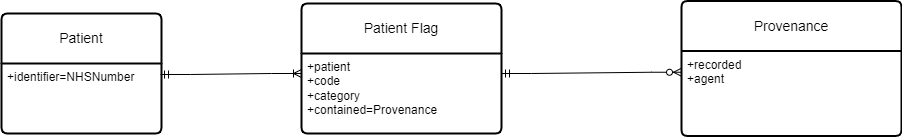

The diagram above was exported from draw.io. Its source (the exported page's mxGraphModel, read from the mxfile embedded in the PNG):
<mxGraphModel dx="1018" dy="713" grid="1" gridSize="10" guides="1" tooltips="1" connect="1" arrows="1" fold="1" page="1" pageScale="1" pageWidth="827" pageHeight="1169" math="0" shadow="0">
  <root>
    <mxCell id="0" />
    <mxCell id="1" parent="0" />
    <mxCell id="MqtpkrRGzYsGmYyydzKF-1" value="Patient" style="swimlane;childLayout=stackLayout;horizontal=1;startSize=50;horizontalStack=0;rounded=1;fontSize=14;fontStyle=0;strokeWidth=2;resizeParent=0;resizeLast=1;shadow=0;dashed=0;align=center;arcSize=4;whiteSpace=wrap;html=1;" parent="1" vertex="1">
      <mxGeometry x="70" y="260" width="160" height="120" as="geometry">
        <mxRectangle x="240" y="370" width="80" height="50" as="alternateBounds" />
      </mxGeometry>
    </mxCell>
    <mxCell id="MqtpkrRGzYsGmYyydzKF-2" value="+identifier=NHSNumber" style="align=left;strokeColor=none;fillColor=none;spacingLeft=4;fontSize=12;verticalAlign=top;resizable=0;rotatable=0;part=1;html=1;" parent="MqtpkrRGzYsGmYyydzKF-1" vertex="1">
      <mxGeometry y="50" width="160" height="70" as="geometry" />
    </mxCell>
    <mxCell id="MqtpkrRGzYsGmYyydzKF-7" value="Patient Flag" style="swimlane;childLayout=stackLayout;horizontal=1;startSize=50;horizontalStack=0;rounded=1;fontSize=14;fontStyle=0;strokeWidth=2;resizeParent=0;resizeLast=1;shadow=0;dashed=0;align=center;arcSize=4;whiteSpace=wrap;html=1;" parent="1" vertex="1">
      <mxGeometry x="370" y="250" width="200" height="130" as="geometry" />
    </mxCell>
    <mxCell id="MqtpkrRGzYsGmYyydzKF-8" value="+patient&lt;br&gt;+code&lt;br&gt;&lt;div&gt;+category&lt;/div&gt;&lt;div&gt;+contained=Provenance&lt;br&gt;&lt;/div&gt;" style="align=left;strokeColor=none;fillColor=none;spacingLeft=4;fontSize=12;verticalAlign=top;resizable=0;rotatable=0;part=1;html=1;" parent="MqtpkrRGzYsGmYyydzKF-7" vertex="1">
      <mxGeometry y="50" width="200" height="80" as="geometry" />
    </mxCell>
    <mxCell id="MqtpkrRGzYsGmYyydzKF-9" value="Provenance" style="swimlane;childLayout=stackLayout;horizontal=1;startSize=50;horizontalStack=0;rounded=1;fontSize=14;fontStyle=0;strokeWidth=2;resizeParent=0;resizeLast=1;shadow=0;dashed=0;align=center;arcSize=4;whiteSpace=wrap;html=1;" parent="1" vertex="1">
      <mxGeometry x="750" y="247.5" width="220" height="135" as="geometry" />
    </mxCell>
    <mxCell id="MqtpkrRGzYsGmYyydzKF-10" value="+recorded&lt;br&gt;+agent" style="align=left;strokeColor=none;fillColor=none;spacingLeft=4;fontSize=12;verticalAlign=top;resizable=0;rotatable=0;part=1;html=1;" parent="MqtpkrRGzYsGmYyydzKF-9" vertex="1">
      <mxGeometry y="50" width="220" height="85" as="geometry" />
    </mxCell>
    <mxCell id="MqtpkrRGzYsGmYyydzKF-13" value="" style="edgeStyle=entityRelationEdgeStyle;fontSize=12;html=1;endArrow=ERoneToMany;rounded=0;entryX=0;entryY=0.25;entryDx=0;entryDy=0;exitX=0.994;exitY=0.157;exitDx=0;exitDy=0;exitPerimeter=0;curved=1;startArrow=ERmandOne;startFill=0;" parent="1" source="MqtpkrRGzYsGmYyydzKF-2" target="MqtpkrRGzYsGmYyydzKF-8" edge="1">
      <mxGeometry width="100" height="100" relative="1" as="geometry">
        <mxPoint x="320" y="560" as="sourcePoint" />
        <mxPoint x="420" y="460" as="targetPoint" />
        <Array as="points">
          <mxPoint x="400" y="330" />
        </Array>
      </mxGeometry>
    </mxCell>
    <mxCell id="-x2pk11ya0-MveQOYrNi-1" value="" style="edgeStyle=entityRelationEdgeStyle;fontSize=12;html=1;endArrow=ERzeroToMany;startArrow=ERmandOne;rounded=0;entryX=0;entryY=0.25;entryDx=0;entryDy=0;exitX=1;exitY=0.25;exitDx=0;exitDy=0;" edge="1" parent="1" source="MqtpkrRGzYsGmYyydzKF-8" target="MqtpkrRGzYsGmYyydzKF-10">
      <mxGeometry width="100" height="100" relative="1" as="geometry">
        <mxPoint x="570" y="330" as="sourcePoint" />
        <mxPoint x="670" y="230" as="targetPoint" />
        <Array as="points">
          <mxPoint x="580" y="310" />
          <mxPoint x="580" y="310" />
          <mxPoint x="750" y="300" />
          <mxPoint x="760" y="300" />
          <mxPoint x="750" y="290" />
          <mxPoint x="670" y="300" />
        </Array>
      </mxGeometry>
    </mxCell>
  </root>
</mxGraphModel>